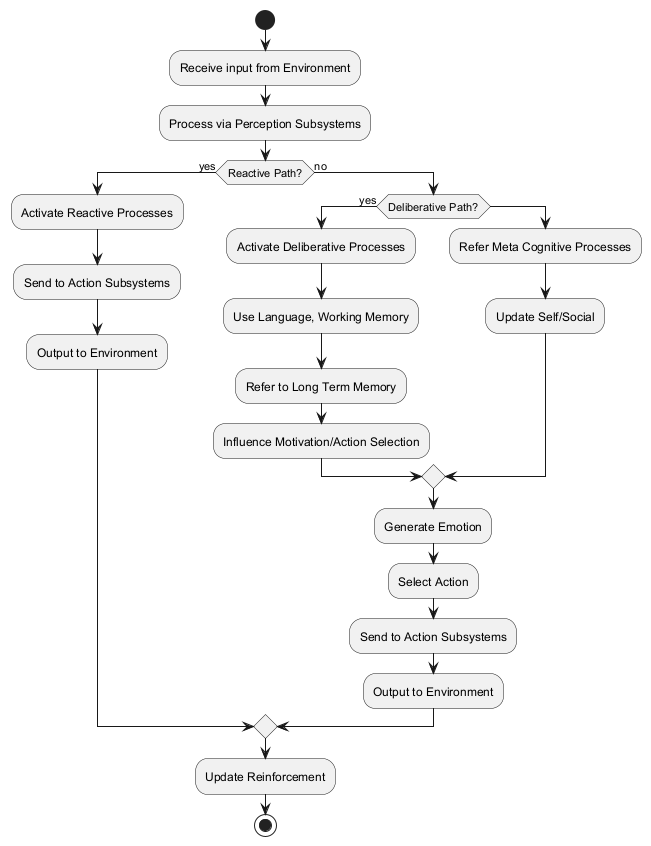

The diagram above was rendered by PlantUML. Its source (embedded in the PNG):
@startuml
start
:Receive input from Environment;
:Process via Perception Subsystems;
if (Reactive Path?) then (yes)
  :Activate Reactive Processes;
  :Send to Action Subsystems;
  :Output to Environment;
else (no)
  if (Deliberative Path?) then (yes)
    :Activate Deliberative Processes;
    :Use Language, Working Memory;
    :Refer to Long Term Memory;
    :Influence Motivation/Action Selection;
  else
    :Refer Meta Cognitive Processes;
    :Update Self/Social;
  endif
  :Generate Emotion;
  :Select Action;
  :Send to Action Subsystems;
  :Output to Environment;
endif
:Update Reinforcement;
stop
@enduml